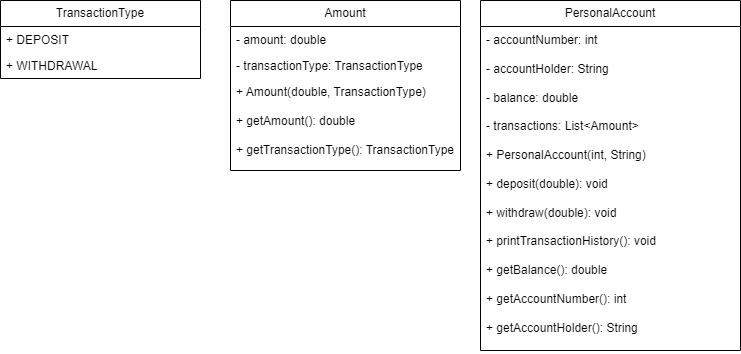

The diagram above was exported from draw.io. Its source (the exported page's mxGraphModel, read from the mxfile embedded in the PNG):
<mxGraphModel dx="1434" dy="780" grid="1" gridSize="10" guides="1" tooltips="1" connect="1" arrows="1" fold="1" page="1" pageScale="1" pageWidth="850" pageHeight="1100" math="0" shadow="0">
  <root>
    <mxCell id="0" />
    <mxCell id="1" parent="0" />
    <mxCell id="fNQLoPH08MSTCBShHtuU-1" value="TransactionType" style="swimlane;fontStyle=0;childLayout=stackLayout;horizontal=1;startSize=26;fillColor=none;horizontalStack=0;resizeParent=1;resizeParentMax=0;resizeLast=0;collapsible=1;marginBottom=0;whiteSpace=wrap;html=1;" vertex="1" parent="1">
      <mxGeometry x="40" y="40" width="200" height="78" as="geometry" />
    </mxCell>
    <mxCell id="fNQLoPH08MSTCBShHtuU-2" value="+&amp;nbsp;DEPOSIT" style="text;strokeColor=none;fillColor=none;align=left;verticalAlign=top;spacingLeft=4;spacingRight=4;overflow=hidden;rotatable=0;points=[[0,0.5],[1,0.5]];portConstraint=eastwest;whiteSpace=wrap;html=1;" vertex="1" parent="fNQLoPH08MSTCBShHtuU-1">
      <mxGeometry y="26" width="200" height="26" as="geometry" />
    </mxCell>
    <mxCell id="fNQLoPH08MSTCBShHtuU-3" value="&lt;span class=&quot;hljs-operator&quot;&gt;+&lt;/span&gt; WITHDRAWAL&amp;nbsp;" style="text;strokeColor=none;fillColor=none;align=left;verticalAlign=top;spacingLeft=4;spacingRight=4;overflow=hidden;rotatable=0;points=[[0,0.5],[1,0.5]];portConstraint=eastwest;whiteSpace=wrap;html=1;" vertex="1" parent="fNQLoPH08MSTCBShHtuU-1">
      <mxGeometry y="52" width="200" height="26" as="geometry" />
    </mxCell>
    <mxCell id="fNQLoPH08MSTCBShHtuU-5" value=" PersonalAccount" style="swimlane;fontStyle=0;childLayout=stackLayout;horizontal=1;startSize=26;fillColor=none;horizontalStack=0;resizeParent=1;resizeParentMax=0;resizeLast=0;collapsible=1;marginBottom=0;whiteSpace=wrap;html=1;" vertex="1" parent="1">
      <mxGeometry x="520" y="40" width="260" height="350" as="geometry" />
    </mxCell>
    <mxCell id="fNQLoPH08MSTCBShHtuU-6" value="&lt;span class=&quot;hljs-operator&quot;&gt;-&lt;/span&gt; accountNumber: &lt;span class=&quot;hljs-type&quot;&gt;int&lt;/span&gt;&amp;nbsp;&lt;div&gt;&lt;span class=&quot;hljs-operator&quot;&gt;&lt;br&gt;&lt;/span&gt;&lt;/div&gt;&lt;div&gt;&lt;span class=&quot;hljs-operator&quot;&gt;-&lt;/span&gt; accountHolder: String&lt;br&gt;&lt;span class=&quot;hljs-operator&quot;&gt;&lt;br&gt;&lt;/span&gt;&lt;div&gt;&lt;span class=&quot;hljs-operator&quot;&gt;-&lt;/span&gt; balance: &lt;span class=&quot;hljs-keyword&quot;&gt;double&lt;/span&gt;&lt;div&gt;&lt;span class=&quot;hljs-operator&quot;&gt;&lt;br&gt;&lt;/span&gt;&lt;/div&gt;&lt;div&gt;&lt;span class=&quot;hljs-operator&quot;&gt;-&lt;/span&gt; transactions: List&lt;span class=&quot;hljs-operator&quot;&gt;&amp;lt;&lt;/span&gt;Amount&lt;span class=&quot;hljs-operator&quot;&gt;&amp;gt;&lt;/span&gt;&amp;nbsp;&lt;div&gt;&lt;span class=&quot;hljs-operator&quot;&gt;&lt;br&gt;&lt;/span&gt;&lt;/div&gt;&lt;div&gt;&lt;span class=&quot;hljs-operator&quot;&gt;+&lt;/span&gt; PersonalAccount(&lt;span class=&quot;hljs-type&quot;&gt;int&lt;/span&gt;, String)&lt;div&gt;&lt;span class=&quot;hljs-operator&quot;&gt;&lt;br&gt;&lt;/span&gt;&lt;/div&gt;&lt;div&gt;&lt;span class=&quot;hljs-operator&quot;&gt;+&lt;/span&gt; deposit(&lt;span class=&quot;hljs-keyword&quot;&gt;double&lt;/span&gt;): void&lt;div&gt;&lt;span class=&quot;hljs-operator&quot;&gt;&lt;br&gt;&lt;/span&gt;&lt;/div&gt;&lt;div&gt;&lt;span class=&quot;hljs-operator&quot;&gt;+&lt;/span&gt; withdraw(&lt;span class=&quot;hljs-keyword&quot;&gt;double&lt;/span&gt;): void&lt;div&gt;&lt;span class=&quot;hljs-operator&quot;&gt;&lt;br&gt;&lt;/span&gt;&lt;/div&gt;&lt;div&gt;&lt;span class=&quot;hljs-operator&quot;&gt;+&lt;/span&gt; printTransactionHistory(): void&lt;div&gt;&lt;span class=&quot;hljs-operator&quot;&gt;&lt;br&gt;&lt;/span&gt;&lt;/div&gt;&lt;div&gt;&lt;span class=&quot;hljs-operator&quot;&gt;+&lt;/span&gt; getBalance(): &lt;span class=&quot;hljs-keyword&quot;&gt;double&lt;/span&gt;&lt;div&gt;&lt;span class=&quot;hljs-operator&quot;&gt;&lt;br&gt;&lt;/span&gt;&lt;/div&gt;&lt;div&gt;&lt;span class=&quot;hljs-operator&quot;&gt;+&lt;/span&gt; getAccountNumber(): &lt;span class=&quot;hljs-type&quot;&gt;int&lt;/span&gt;&lt;div&gt;&lt;span class=&quot;hljs-operator&quot;&gt;&lt;br&gt;&lt;/span&gt;&lt;/div&gt;&lt;div&gt;&lt;span class=&quot;hljs-operator&quot;&gt;+&lt;/span&gt; getAccountHolder(): String&lt;/div&gt;&lt;/div&gt;&lt;/div&gt;&lt;/div&gt;&lt;/div&gt;&lt;/div&gt;&lt;/div&gt;&lt;/div&gt;&lt;/div&gt;&lt;/div&gt;" style="text;strokeColor=none;fillColor=none;align=left;verticalAlign=top;spacingLeft=4;spacingRight=4;overflow=hidden;rotatable=0;points=[[0,0.5],[1,0.5]];portConstraint=eastwest;whiteSpace=wrap;html=1;" vertex="1" parent="fNQLoPH08MSTCBShHtuU-5">
      <mxGeometry y="26" width="260" height="324" as="geometry" />
    </mxCell>
    <mxCell id="fNQLoPH08MSTCBShHtuU-9" value="Amount" style="swimlane;fontStyle=0;childLayout=stackLayout;horizontal=1;startSize=26;fillColor=none;horizontalStack=0;resizeParent=1;resizeParentMax=0;resizeLast=0;collapsible=1;marginBottom=0;whiteSpace=wrap;html=1;" vertex="1" parent="1">
      <mxGeometry x="270" y="40" width="230" height="170" as="geometry" />
    </mxCell>
    <mxCell id="fNQLoPH08MSTCBShHtuU-10" value="&lt;span class=&quot;hljs-operator&quot;&gt;-&lt;/span&gt; amount: &lt;span class=&quot;hljs-keyword&quot;&gt;double&lt;/span&gt;" style="text;strokeColor=none;fillColor=none;align=left;verticalAlign=top;spacingLeft=4;spacingRight=4;overflow=hidden;rotatable=0;points=[[0,0.5],[1,0.5]];portConstraint=eastwest;whiteSpace=wrap;html=1;" vertex="1" parent="fNQLoPH08MSTCBShHtuU-9">
      <mxGeometry y="26" width="230" height="26" as="geometry" />
    </mxCell>
    <mxCell id="fNQLoPH08MSTCBShHtuU-11" value="&lt;span class=&quot;hljs-operator&quot;&gt;-&lt;/span&gt; transactionType: TransactionType" style="text;strokeColor=none;fillColor=none;align=left;verticalAlign=top;spacingLeft=4;spacingRight=4;overflow=hidden;rotatable=0;points=[[0,0.5],[1,0.5]];portConstraint=eastwest;whiteSpace=wrap;html=1;" vertex="1" parent="fNQLoPH08MSTCBShHtuU-9">
      <mxGeometry y="52" width="230" height="26" as="geometry" />
    </mxCell>
    <mxCell id="fNQLoPH08MSTCBShHtuU-12" value="&lt;span class=&quot;hljs-operator&quot;&gt;+&lt;/span&gt; Amount(&lt;span class=&quot;hljs-keyword&quot;&gt;double&lt;/span&gt;, TransactionType)&lt;div&gt;&lt;br&gt;&lt;div&gt;&lt;span style=&quot;background-color: initial;&quot; class=&quot;hljs-operator&quot;&gt;+&lt;/span&gt;&lt;span style=&quot;background-color: initial;&quot;&gt; getAmount(): &lt;/span&gt;&lt;span style=&quot;background-color: initial;&quot; class=&quot;hljs-keyword&quot;&gt;double&lt;/span&gt;&lt;/div&gt;&lt;div&gt;&lt;span style=&quot;background-color: initial;&quot;&gt;&amp;nbsp;&lt;/span&gt;&lt;/div&gt;&lt;div&gt;&lt;span style=&quot;background-color: initial;&quot; class=&quot;hljs-operator&quot;&gt;+&amp;nbsp;&lt;/span&gt;&lt;span style=&quot;background-color: initial;&quot;&gt;getTransactionType(): TransactionType&lt;/span&gt;&lt;br&gt;&lt;/div&gt;&lt;/div&gt;" style="text;strokeColor=none;fillColor=none;align=left;verticalAlign=top;spacingLeft=4;spacingRight=4;overflow=hidden;rotatable=0;points=[[0,0.5],[1,0.5]];portConstraint=eastwest;whiteSpace=wrap;html=1;" vertex="1" parent="fNQLoPH08MSTCBShHtuU-9">
      <mxGeometry y="78" width="230" height="92" as="geometry" />
    </mxCell>
  </root>
</mxGraphModel>